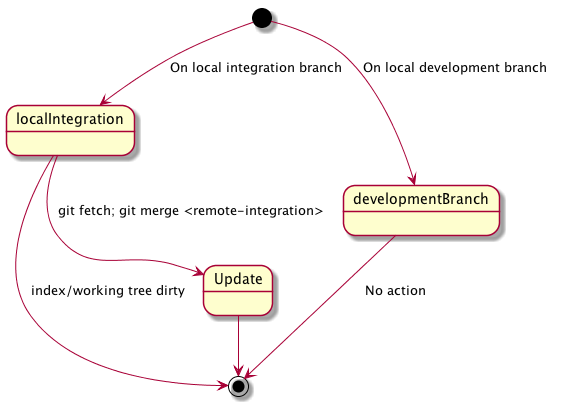

The diagram above was rendered by PlantUML. Its source (embedded in the PNG):
@startuml

[*] --> localIntegration : On local integration branch
[*] --> developmentBranch : On local development branch 
developmentBranch --> [*] : No action
localIntegration --> [*] : index/working tree dirty
localIntegration --> Update : git fetch; git merge <remote-integration>
Update --> [*]


@enduml